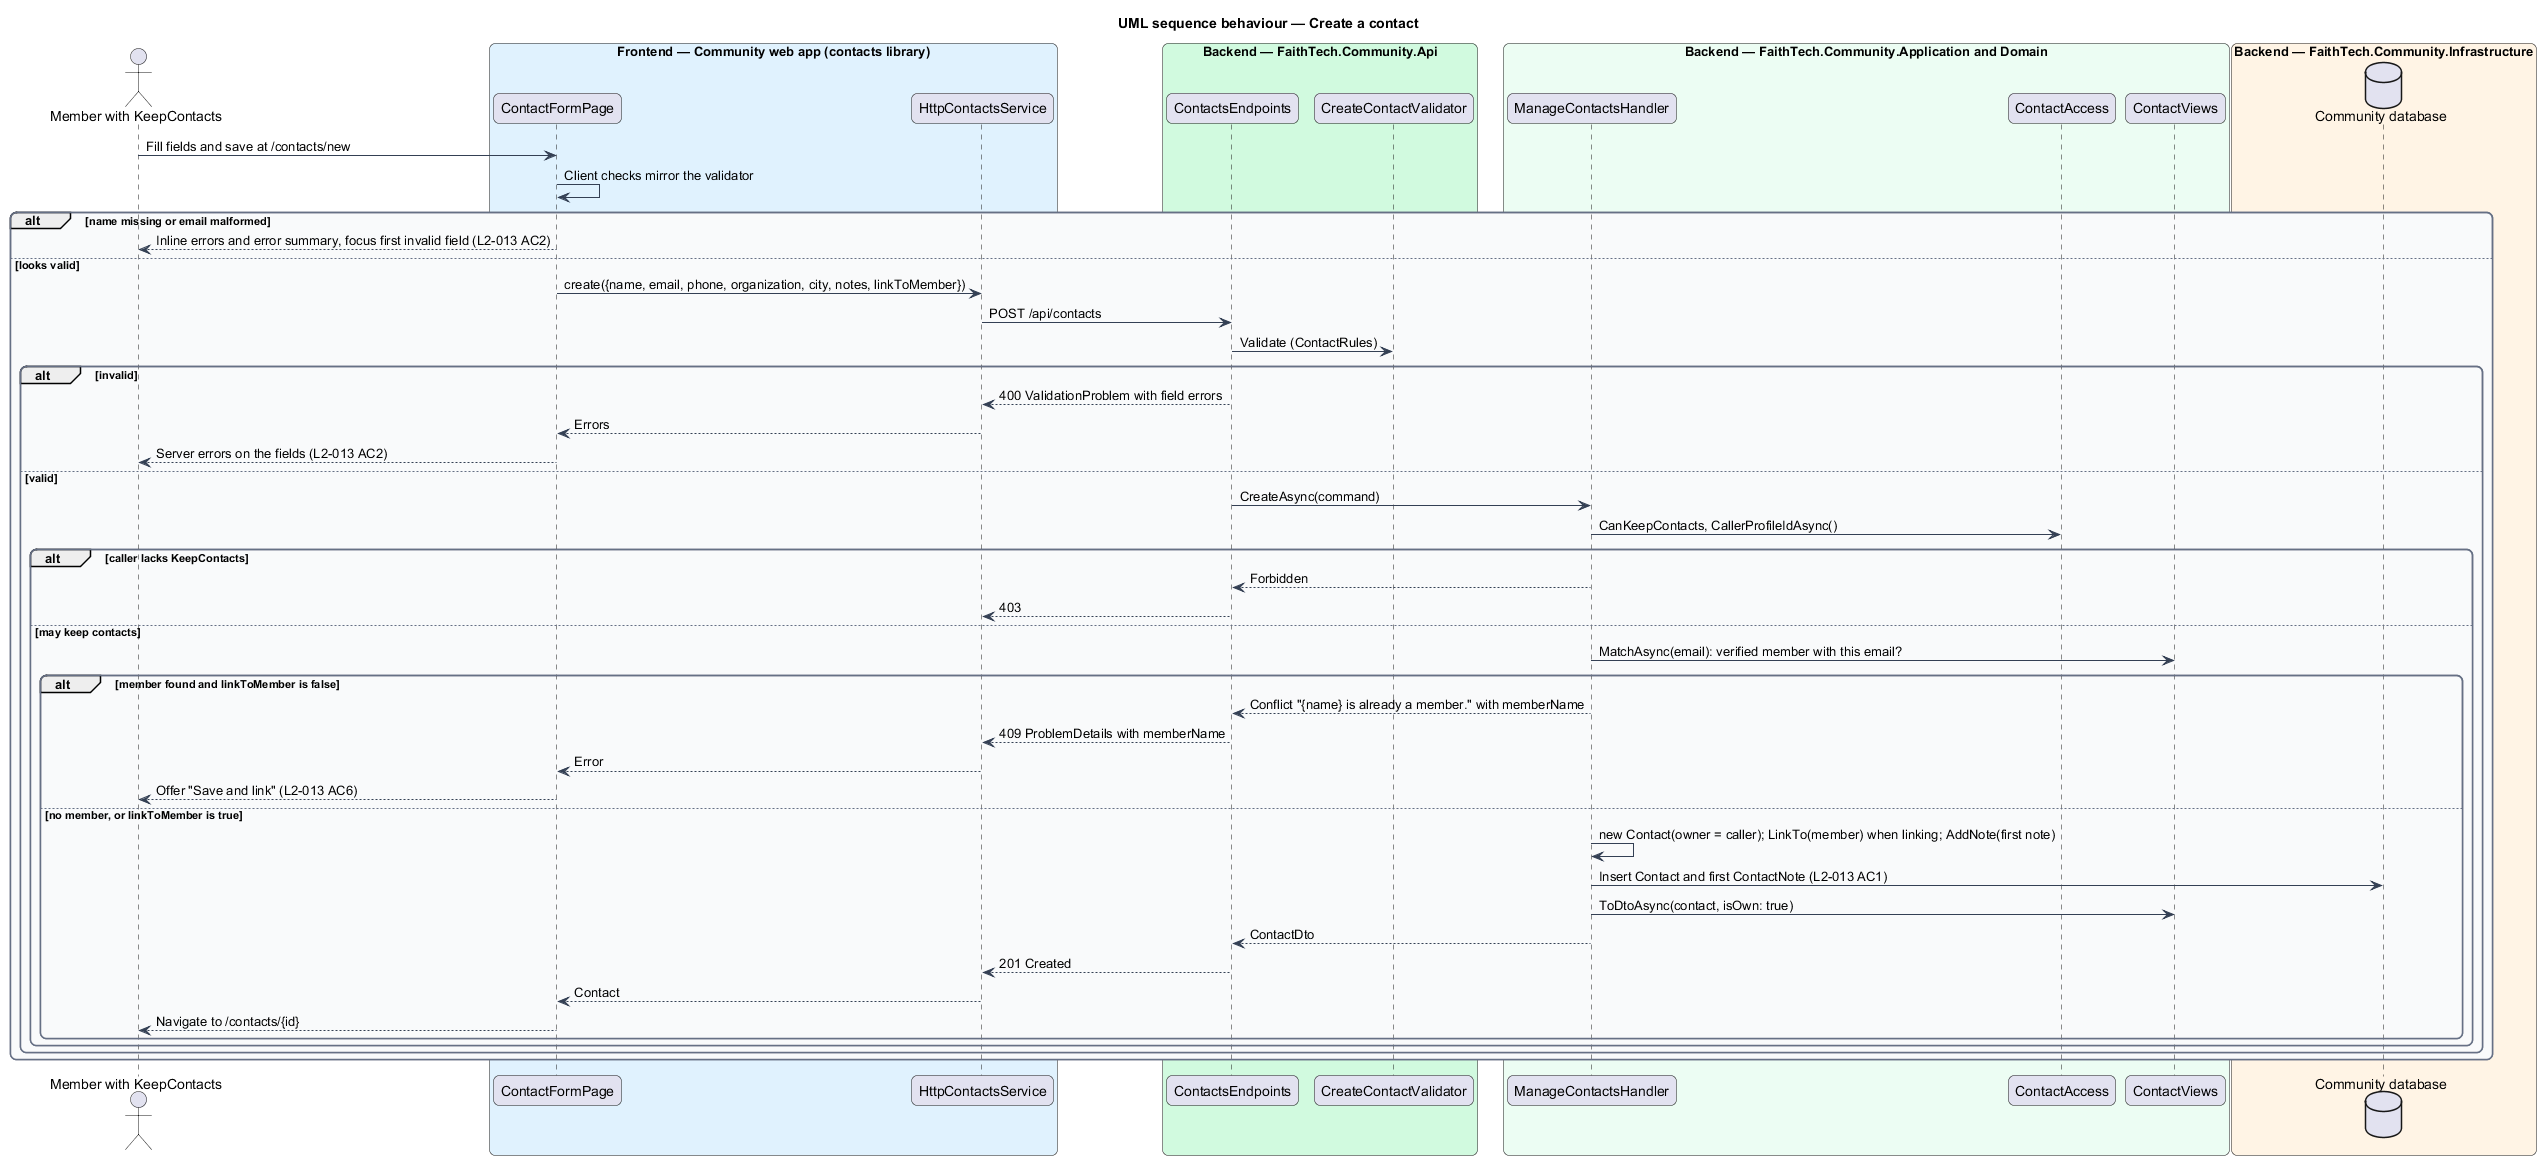

The diagram above was rendered by PlantUML. Its source (embedded in the PNG):
@startuml
title UML sequence behaviour — Create a contact
skinparam backgroundColor #FFFFFF
skinparam shadowing false
skinparam roundcorner 12
skinparam defaultFontName Arial
skinparam ArrowColor #344054
skinparam rectangle {
  BorderColor #344054
  FontColor #101828
}
skinparam package {
  BorderColor #667085
  FontColor #101828
  BackgroundColor #F9FAFB
}
actor "Member with KeepContacts" as actor
box "Frontend — Community web app (contacts library)" #E0F2FE
  participant "ContactFormPage" as form
  participant "HttpContactsService" as svc
end box
box "Backend — FaithTech.Community.Api" #D1FADF
  participant "ContactsEndpoints" as ep
  participant "CreateContactValidator" as v
end box
box "Backend — FaithTech.Community.Application and Domain" #ECFDF3
  participant "ManageContactsHandler" as h
  participant "ContactAccess" as acc
  participant "ContactViews" as views
end box
box "Backend — FaithTech.Community.Infrastructure" #FFF4E5
  database "Community database" as db
end box
actor -> form : Fill fields and save at /contacts/new
form -> form : Client checks mirror the validator
alt name missing or email malformed
  form --> actor : Inline errors and error summary, focus first invalid field (L2-013 AC2)
else looks valid
  form -> svc : create({name, email, phone, organization, city, notes, linkToMember})
  svc -> ep : POST /api/contacts
  ep -> v : Validate (ContactRules)
  alt invalid
    ep --> svc : 400 ValidationProblem with field errors
    svc --> form : Errors
    form --> actor : Server errors on the fields (L2-013 AC2)
  else valid
    ep -> h : CreateAsync(command)
    h -> acc : CanKeepContacts, CallerProfileIdAsync()
    alt caller lacks KeepContacts
      h --> ep : Forbidden
      ep --> svc : 403
    else may keep contacts
      h -> views : MatchAsync(email): verified member with this email?
      alt member found and linkToMember is false
        h --> ep : Conflict "{name} is already a member." with memberName
        ep --> svc : 409 ProblemDetails with memberName
        svc --> form : Error
        form --> actor : Offer "Save and link" (L2-013 AC6)
      else no member, or linkToMember is true
        h -> h : new Contact(owner = caller); LinkTo(member) when linking; AddNote(first note)
        h -> db : Insert Contact and first ContactNote (L2-013 AC1)
        h -> views : ToDtoAsync(contact, isOwn: true)
        h --> ep : ContactDto
        ep --> svc : 201 Created
        svc --> form : Contact
        form --> actor : Navigate to /contacts/{id}
      end
    end
  end
end
@enduml